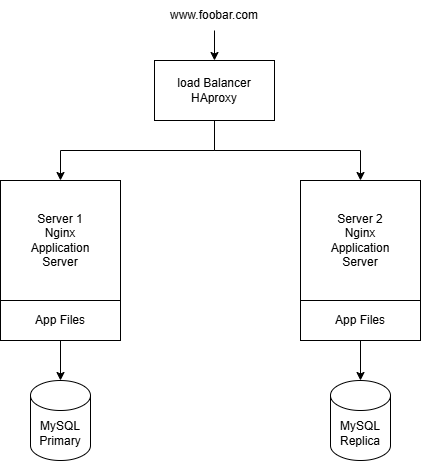

The diagram above was exported from draw.io. Its source (the exported page's mxGraphModel, read from the mxfile embedded in the PNG):
<mxGraphModel dx="1434" dy="786" grid="1" gridSize="10" guides="1" tooltips="1" connect="1" arrows="1" fold="1" page="1" pageScale="1" pageWidth="827" pageHeight="1169" math="0" shadow="0">
  <root>
    <mxCell id="0" />
    <mxCell id="1" parent="0" />
    <mxCell id="tM9cOCGW-cs4hTwkIajk-31" style="edgeStyle=orthogonalEdgeStyle;rounded=0;orthogonalLoop=1;jettySize=auto;html=1;exitX=0.5;exitY=1;exitDx=0;exitDy=0;entryX=0.5;entryY=0;entryDx=0;entryDy=0;" edge="1" parent="1" source="tM9cOCGW-cs4hTwkIajk-16" target="tM9cOCGW-cs4hTwkIajk-18">
      <mxGeometry relative="1" as="geometry" />
    </mxCell>
    <mxCell id="tM9cOCGW-cs4hTwkIajk-32" style="edgeStyle=orthogonalEdgeStyle;rounded=0;orthogonalLoop=1;jettySize=auto;html=1;exitX=0.5;exitY=1;exitDx=0;exitDy=0;" edge="1" parent="1" source="tM9cOCGW-cs4hTwkIajk-16" target="tM9cOCGW-cs4hTwkIajk-22">
      <mxGeometry relative="1" as="geometry" />
    </mxCell>
    <mxCell id="tM9cOCGW-cs4hTwkIajk-16" value="load Balancer&lt;div&gt;HAproxy&lt;/div&gt;" style="rounded=0;whiteSpace=wrap;html=1;" vertex="1" parent="1">
      <mxGeometry x="354" y="160" width="120" height="60" as="geometry" />
    </mxCell>
    <mxCell id="tM9cOCGW-cs4hTwkIajk-18" value="Server 1&lt;div&gt;Nginx&lt;/div&gt;&lt;div&gt;Application&lt;/div&gt;&lt;div&gt;Server&lt;/div&gt;" style="rounded=0;whiteSpace=wrap;html=1;" vertex="1" parent="1">
      <mxGeometry x="200" y="280" width="120" height="120" as="geometry" />
    </mxCell>
    <mxCell id="tM9cOCGW-cs4hTwkIajk-20" style="edgeStyle=orthogonalEdgeStyle;rounded=0;orthogonalLoop=1;jettySize=auto;html=1;exitX=0.5;exitY=1;exitDx=0;exitDy=0;" edge="1" parent="1" source="tM9cOCGW-cs4hTwkIajk-18" target="tM9cOCGW-cs4hTwkIajk-18">
      <mxGeometry relative="1" as="geometry" />
    </mxCell>
    <mxCell id="tM9cOCGW-cs4hTwkIajk-22" value="Server 2&lt;div&gt;Nginx&lt;/div&gt;&lt;div&gt;Application&lt;/div&gt;&lt;div&gt;Server&lt;/div&gt;" style="rounded=0;whiteSpace=wrap;html=1;" vertex="1" parent="1">
      <mxGeometry x="500" y="280" width="120" height="120" as="geometry" />
    </mxCell>
    <mxCell id="tM9cOCGW-cs4hTwkIajk-30" value="" style="edgeStyle=orthogonalEdgeStyle;rounded=0;orthogonalLoop=1;jettySize=auto;html=1;" edge="1" parent="1" source="tM9cOCGW-cs4hTwkIajk-23" target="tM9cOCGW-cs4hTwkIajk-25">
      <mxGeometry relative="1" as="geometry" />
    </mxCell>
    <mxCell id="tM9cOCGW-cs4hTwkIajk-23" value="App Files" style="rounded=0;whiteSpace=wrap;html=1;" vertex="1" parent="1">
      <mxGeometry x="200" y="400" width="120" height="40" as="geometry" />
    </mxCell>
    <mxCell id="tM9cOCGW-cs4hTwkIajk-29" value="" style="edgeStyle=orthogonalEdgeStyle;rounded=0;orthogonalLoop=1;jettySize=auto;html=1;" edge="1" parent="1" source="tM9cOCGW-cs4hTwkIajk-24" target="tM9cOCGW-cs4hTwkIajk-28">
      <mxGeometry relative="1" as="geometry" />
    </mxCell>
    <mxCell id="tM9cOCGW-cs4hTwkIajk-24" value="App Files" style="rounded=0;whiteSpace=wrap;html=1;" vertex="1" parent="1">
      <mxGeometry x="500" y="400" width="120" height="40" as="geometry" />
    </mxCell>
    <mxCell id="tM9cOCGW-cs4hTwkIajk-25" value="MySQL&lt;div&gt;Primary&lt;span style=&quot;color: rgba(0, 0, 0, 0); font-family: monospace; font-size: 0px; text-align: start; text-wrap-mode: nowrap; background-color: transparent;&quot;&gt;%3CmxGraphModel%3E%3Croot%3E%3CmxCell%20id%3D%220%22%2F%3E%3CmxCell%20id%3D%221%22%20parent%3D%220%22%2F%3E%3CmxCell%20id%3D%222%22%20value%3D%22App%20Files%22%20style%3D%22rounded%3D0%3BwhiteSpace%3Dwrap%3Bhtml%3D1%3B%22%20vertex%3D%221%22%20parent%3D%221%22%3E%3CmxGeometry%20x%3D%22200%22%20y%3D%22400%22%20width%3D%22120%22%20height%3D%2240%22%20as%3D%22geometry%22%2F%3E%3C%2FmxCell%3E%3C%2Froot%3E%3C%2FmxGraphModel%3E&lt;/span&gt;&lt;/div&gt;" style="shape=cylinder3;whiteSpace=wrap;html=1;boundedLbl=1;backgroundOutline=1;size=15;" vertex="1" parent="1">
      <mxGeometry x="230" y="480" width="60" height="80" as="geometry" />
    </mxCell>
    <mxCell id="tM9cOCGW-cs4hTwkIajk-28" value="MySQL&lt;div&gt;Replica&lt;/div&gt;" style="shape=cylinder3;whiteSpace=wrap;html=1;boundedLbl=1;backgroundOutline=1;size=15;" vertex="1" parent="1">
      <mxGeometry x="530" y="480" width="60" height="80" as="geometry" />
    </mxCell>
    <mxCell id="tM9cOCGW-cs4hTwkIajk-34" value="" style="edgeStyle=orthogonalEdgeStyle;rounded=0;orthogonalLoop=1;jettySize=auto;html=1;" edge="1" parent="1" source="tM9cOCGW-cs4hTwkIajk-33" target="tM9cOCGW-cs4hTwkIajk-16">
      <mxGeometry relative="1" as="geometry" />
    </mxCell>
    <mxCell id="tM9cOCGW-cs4hTwkIajk-33" value="www.foobar.com" style="text;html=1;align=center;verticalAlign=middle;whiteSpace=wrap;rounded=0;" vertex="1" parent="1">
      <mxGeometry x="371" y="100" width="86" height="30" as="geometry" />
    </mxCell>
  </root>
</mxGraphModel>